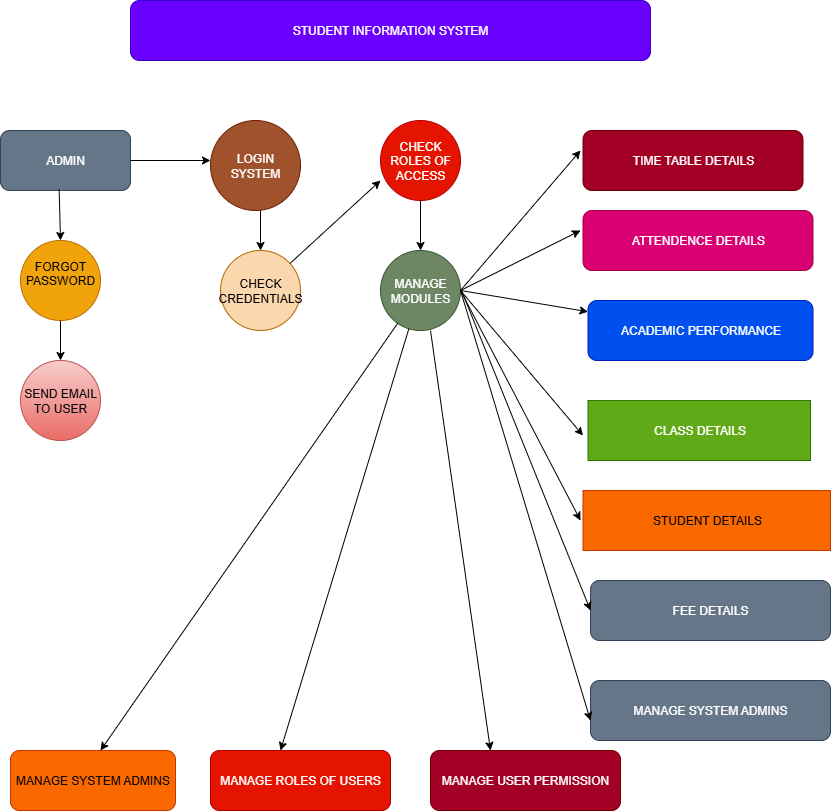

The diagram above was exported from draw.io. Its source (the exported page's mxGraphModel, read from the mxfile embedded in the PNG):
<mxGraphModel dx="992" dy="535" grid="1" gridSize="10" guides="1" tooltips="1" connect="1" arrows="1" fold="1" page="1" pageScale="1" pageWidth="827" pageHeight="1169" math="0" shadow="0">
  <root>
    <mxCell id="0" />
    <mxCell id="1" parent="0" />
    <mxCell id="z2ji6dKCPH7aQE_r9dBL-1" value="STUDENT INFORMATION SYSTEM" style="rounded=1;whiteSpace=wrap;html=1;labelBackgroundColor=none;fillColor=#6a00ff;fontColor=#ffffff;strokeColor=#3700CC;" vertex="1" parent="1">
      <mxGeometry x="140" y="10" width="520" height="60" as="geometry" />
    </mxCell>
    <mxCell id="z2ji6dKCPH7aQE_r9dBL-2" value="ADMIN" style="rounded=1;whiteSpace=wrap;html=1;labelBackgroundColor=none;fillColor=#647687;fontColor=#ffffff;strokeColor=#314354;" vertex="1" parent="1">
      <mxGeometry x="10" y="140" width="130" height="60" as="geometry" />
    </mxCell>
    <mxCell id="z2ji6dKCPH7aQE_r9dBL-8" value="CHECK ROLES OF ACCESS" style="ellipse;whiteSpace=wrap;html=1;aspect=fixed;labelBackgroundColor=none;rounded=1;fillColor=#e51400;fontColor=#ffffff;strokeColor=#B20000;" vertex="1" parent="1">
      <mxGeometry x="390" y="130" width="80" height="80" as="geometry" />
    </mxCell>
    <mxCell id="z2ji6dKCPH7aQE_r9dBL-9" value="LOGIN&lt;div&gt;SYSTEM&lt;/div&gt;" style="ellipse;whiteSpace=wrap;html=1;aspect=fixed;labelBackgroundColor=none;rounded=1;fillColor=#a0522d;strokeColor=#6D1F00;fontColor=#ffffff;" vertex="1" parent="1">
      <mxGeometry x="220" y="130" width="90" height="90" as="geometry" />
    </mxCell>
    <mxCell id="z2ji6dKCPH7aQE_r9dBL-10" value="FORGOT&lt;div&gt;PASSWORD&lt;br&gt;&lt;div&gt;&lt;br&gt;&lt;/div&gt;&lt;/div&gt;" style="ellipse;whiteSpace=wrap;html=1;aspect=fixed;labelBackgroundColor=none;rounded=1;fillColor=#f0a30a;fontColor=#000000;strokeColor=#BD7000;" vertex="1" parent="1">
      <mxGeometry x="30" y="250" width="80" height="80" as="geometry" />
    </mxCell>
    <mxCell id="z2ji6dKCPH7aQE_r9dBL-11" value="CHECK&lt;div&gt;CREDENTIALS&lt;/div&gt;" style="ellipse;whiteSpace=wrap;html=1;aspect=fixed;labelBackgroundColor=none;rounded=1;fillColor=#fad7ac;strokeColor=#b46504;" vertex="1" parent="1">
      <mxGeometry x="230" y="260" width="80" height="80" as="geometry" />
    </mxCell>
    <mxCell id="z2ji6dKCPH7aQE_r9dBL-12" value="MANAGE&lt;div&gt;MODULES&lt;/div&gt;" style="ellipse;whiteSpace=wrap;html=1;aspect=fixed;labelBackgroundColor=none;rounded=1;fillColor=#6d8764;strokeColor=#3A5431;fontColor=#ffffff;" vertex="1" parent="1">
      <mxGeometry x="390" y="260" width="80" height="80" as="geometry" />
    </mxCell>
    <mxCell id="z2ji6dKCPH7aQE_r9dBL-13" value="SEND EMAIL&lt;div&gt;TO USER&lt;/div&gt;" style="ellipse;whiteSpace=wrap;html=1;aspect=fixed;labelBackgroundColor=none;rounded=1;fillColor=#f8cecc;strokeColor=#b85450;gradientColor=#ea6b66;" vertex="1" parent="1">
      <mxGeometry x="30" y="370" width="80" height="80" as="geometry" />
    </mxCell>
    <mxCell id="z2ji6dKCPH7aQE_r9dBL-17" value="ATTENDENCE DETAILS" style="rounded=1;whiteSpace=wrap;html=1;labelBackgroundColor=none;fillColor=#d80073;fontColor=#ffffff;strokeColor=#A50040;" vertex="1" parent="1">
      <mxGeometry x="592.5" y="220" width="230" height="60" as="geometry" />
    </mxCell>
    <mxCell id="z2ji6dKCPH7aQE_r9dBL-19" value="ACADEMIC PERFORMANCE" style="rounded=1;whiteSpace=wrap;html=1;labelBackgroundColor=none;fillColor=#0050ef;fontColor=#ffffff;strokeColor=#001DBC;" vertex="1" parent="1">
      <mxGeometry x="597.5" y="310" width="225" height="60" as="geometry" />
    </mxCell>
    <mxCell id="z2ji6dKCPH7aQE_r9dBL-22" value="FEE DETAILS" style="rounded=1;whiteSpace=wrap;html=1;labelBackgroundColor=none;fillColor=#647687;fontColor=#ffffff;strokeColor=#314354;" vertex="1" parent="1">
      <mxGeometry x="600" y="590" width="240" height="60" as="geometry" />
    </mxCell>
    <mxCell id="z2ji6dKCPH7aQE_r9dBL-23" value="MANAGE SYSTEM ADMINS" style="rounded=1;whiteSpace=wrap;html=1;labelBackgroundColor=none;fillColor=#647687;fontColor=#ffffff;strokeColor=#314354;" vertex="1" parent="1">
      <mxGeometry x="600" y="690" width="240" height="60" as="geometry" />
    </mxCell>
    <mxCell id="z2ji6dKCPH7aQE_r9dBL-26" value="" style="endArrow=classic;html=1;rounded=1;labelBackgroundColor=none;fontColor=default;" edge="1" parent="1">
      <mxGeometry width="50" height="50" relative="1" as="geometry">
        <mxPoint x="470" y="300" as="sourcePoint" />
        <mxPoint x="590" y="240" as="targetPoint" />
      </mxGeometry>
    </mxCell>
    <mxCell id="z2ji6dKCPH7aQE_r9dBL-29" value="TIME TABLE DETAILS" style="rounded=1;whiteSpace=wrap;html=1;labelBackgroundColor=none;fillColor=#a20025;strokeColor=#6F0000;fontColor=#ffffff;" vertex="1" parent="1">
      <mxGeometry x="592.5" y="140" width="220" height="60" as="geometry" />
    </mxCell>
    <mxCell id="z2ji6dKCPH7aQE_r9dBL-35" value="" style="endArrow=classic;html=1;rounded=1;labelBackgroundColor=none;fontColor=default;" edge="1" parent="1">
      <mxGeometry width="50" height="50" relative="1" as="geometry">
        <mxPoint x="470" y="300" as="sourcePoint" />
        <mxPoint x="590" y="160" as="targetPoint" />
      </mxGeometry>
    </mxCell>
    <mxCell id="z2ji6dKCPH7aQE_r9dBL-39" value="" style="endArrow=classic;html=1;rounded=1;exitX=1;exitY=0.5;exitDx=0;exitDy=0;labelBackgroundColor=none;fontColor=default;" edge="1" parent="1" source="z2ji6dKCPH7aQE_r9dBL-12" target="z2ji6dKCPH7aQE_r9dBL-19">
      <mxGeometry width="50" height="50" relative="1" as="geometry">
        <mxPoint x="480" y="360" as="sourcePoint" />
        <mxPoint x="530" y="310" as="targetPoint" />
      </mxGeometry>
    </mxCell>
    <mxCell id="z2ji6dKCPH7aQE_r9dBL-43" value="" style="endArrow=classic;html=1;rounded=1;entryX=0;entryY=0.75;entryDx=0;entryDy=0;labelBackgroundColor=none;fontColor=default;" edge="1" parent="1">
      <mxGeometry width="50" height="50" relative="1" as="geometry">
        <mxPoint x="470" y="300" as="sourcePoint" />
        <mxPoint x="592.5" y="445" as="targetPoint" />
      </mxGeometry>
    </mxCell>
    <mxCell id="z2ji6dKCPH7aQE_r9dBL-46" value="" style="endArrow=classic;html=1;rounded=1;exitX=1;exitY=0.5;exitDx=0;exitDy=0;labelBackgroundColor=none;fontColor=default;" edge="1" parent="1" source="z2ji6dKCPH7aQE_r9dBL-12">
      <mxGeometry width="50" height="50" relative="1" as="geometry">
        <mxPoint x="480" y="310" as="sourcePoint" />
        <mxPoint x="590" y="530" as="targetPoint" />
      </mxGeometry>
    </mxCell>
    <mxCell id="z2ji6dKCPH7aQE_r9dBL-50" value="" style="endArrow=classic;html=1;rounded=1;entryX=0;entryY=0.5;entryDx=0;entryDy=0;labelBackgroundColor=none;fontColor=default;" edge="1" parent="1" target="z2ji6dKCPH7aQE_r9dBL-22">
      <mxGeometry width="50" height="50" relative="1" as="geometry">
        <mxPoint x="471" y="300" as="sourcePoint" />
        <mxPoint x="430" y="360" as="targetPoint" />
      </mxGeometry>
    </mxCell>
    <mxCell id="z2ji6dKCPH7aQE_r9dBL-51" value="" style="endArrow=classic;html=1;rounded=1;exitX=1;exitY=0.5;exitDx=0;exitDy=0;labelBackgroundColor=none;fontColor=default;" edge="1" parent="1" source="z2ji6dKCPH7aQE_r9dBL-12">
      <mxGeometry width="50" height="50" relative="1" as="geometry">
        <mxPoint x="480" y="270" as="sourcePoint" />
        <mxPoint x="600" y="730" as="targetPoint" />
      </mxGeometry>
    </mxCell>
    <mxCell id="z2ji6dKCPH7aQE_r9dBL-53" value="MANAGE SYSTEM ADMINS" style="rounded=1;whiteSpace=wrap;html=1;labelBackgroundColor=none;fillColor=#fa6800;fontColor=#000000;strokeColor=#C73500;" vertex="1" parent="1">
      <mxGeometry x="20" y="760" width="165" height="60" as="geometry" />
    </mxCell>
    <mxCell id="z2ji6dKCPH7aQE_r9dBL-54" value="MANAGE ROLES OF USERS" style="rounded=1;whiteSpace=wrap;html=1;labelBackgroundColor=none;fillColor=#e51400;fontColor=#ffffff;strokeColor=#B20000;" vertex="1" parent="1">
      <mxGeometry x="220" y="760" width="180" height="60" as="geometry" />
    </mxCell>
    <mxCell id="z2ji6dKCPH7aQE_r9dBL-55" value="MANAGE USER PERMISSION" style="rounded=1;whiteSpace=wrap;html=1;labelBackgroundColor=none;fillColor=#a20025;fontColor=#ffffff;strokeColor=#6F0000;" vertex="1" parent="1">
      <mxGeometry x="440" y="760" width="190" height="60" as="geometry" />
    </mxCell>
    <mxCell id="z2ji6dKCPH7aQE_r9dBL-56" value="" style="endArrow=classic;html=1;rounded=1;exitX=1;exitY=0.5;exitDx=0;exitDy=0;labelBackgroundColor=none;fontColor=default;" edge="1" parent="1" source="z2ji6dKCPH7aQE_r9dBL-2">
      <mxGeometry width="50" height="50" relative="1" as="geometry">
        <mxPoint x="170" y="220" as="sourcePoint" />
        <mxPoint x="220" y="170" as="targetPoint" />
      </mxGeometry>
    </mxCell>
    <mxCell id="z2ji6dKCPH7aQE_r9dBL-58" value="" style="endArrow=classic;html=1;rounded=1;labelBackgroundColor=none;fontColor=default;" edge="1" parent="1" source="z2ji6dKCPH7aQE_r9dBL-12">
      <mxGeometry width="50" height="50" relative="1" as="geometry">
        <mxPoint x="160" y="620" as="sourcePoint" />
        <mxPoint x="110" y="760" as="targetPoint" />
      </mxGeometry>
    </mxCell>
    <mxCell id="z2ji6dKCPH7aQE_r9dBL-60" value="" style="endArrow=classic;html=1;rounded=1;labelBackgroundColor=none;fontColor=default;" edge="1" parent="1" source="z2ji6dKCPH7aQE_r9dBL-12">
      <mxGeometry width="50" height="50" relative="1" as="geometry">
        <mxPoint x="390" y="600" as="sourcePoint" />
        <mxPoint x="290" y="760" as="targetPoint" />
      </mxGeometry>
    </mxCell>
    <mxCell id="z2ji6dKCPH7aQE_r9dBL-61" value="" style="endArrow=classic;html=1;rounded=1;labelBackgroundColor=none;fontColor=default;" edge="1" parent="1">
      <mxGeometry width="50" height="50" relative="1" as="geometry">
        <mxPoint x="440" y="340" as="sourcePoint" />
        <mxPoint x="500" y="760" as="targetPoint" />
      </mxGeometry>
    </mxCell>
    <mxCell id="z2ji6dKCPH7aQE_r9dBL-63" value="" style="endArrow=classic;html=1;rounded=1;entryX=0.5;entryY=0;entryDx=0;entryDy=0;labelBackgroundColor=none;fontColor=default;" edge="1" parent="1" target="z2ji6dKCPH7aQE_r9dBL-11">
      <mxGeometry width="50" height="50" relative="1" as="geometry">
        <mxPoint x="270" y="220" as="sourcePoint" />
        <mxPoint x="260" y="250" as="targetPoint" />
      </mxGeometry>
    </mxCell>
    <mxCell id="z2ji6dKCPH7aQE_r9dBL-64" value="" style="endArrow=classic;html=1;rounded=1;exitX=0.451;exitY=0.975;exitDx=0;exitDy=0;entryX=0.5;entryY=0;entryDx=0;entryDy=0;exitPerimeter=0;labelBackgroundColor=none;fontColor=default;" edge="1" parent="1" source="z2ji6dKCPH7aQE_r9dBL-2" target="z2ji6dKCPH7aQE_r9dBL-10">
      <mxGeometry width="50" height="50" relative="1" as="geometry">
        <mxPoint x="60" y="210" as="sourcePoint" />
        <mxPoint x="68" y="240" as="targetPoint" />
      </mxGeometry>
    </mxCell>
    <mxCell id="z2ji6dKCPH7aQE_r9dBL-66" value="" style="endArrow=classic;html=1;rounded=1;exitX=0.5;exitY=1;exitDx=0;exitDy=0;labelBackgroundColor=none;fontColor=default;" edge="1" parent="1" source="z2ji6dKCPH7aQE_r9dBL-10">
      <mxGeometry width="50" height="50" relative="1" as="geometry">
        <mxPoint x="66" y="350" as="sourcePoint" />
        <mxPoint x="70" y="370" as="targetPoint" />
      </mxGeometry>
    </mxCell>
    <mxCell id="z2ji6dKCPH7aQE_r9dBL-70" value="" style="endArrow=classic;html=1;rounded=1;exitX=0.5;exitY=1;exitDx=0;exitDy=0;entryX=0.5;entryY=0;entryDx=0;entryDy=0;labelBackgroundColor=none;fontColor=default;" edge="1" parent="1" source="z2ji6dKCPH7aQE_r9dBL-8" target="z2ji6dKCPH7aQE_r9dBL-12">
      <mxGeometry width="50" height="50" relative="1" as="geometry">
        <mxPoint x="420" y="240" as="sourcePoint" />
        <mxPoint x="430" y="250" as="targetPoint" />
      </mxGeometry>
    </mxCell>
    <mxCell id="z2ji6dKCPH7aQE_r9dBL-71" value="" style="endArrow=classic;html=1;rounded=1;labelBackgroundColor=none;fontColor=default;" edge="1" parent="1" source="z2ji6dKCPH7aQE_r9dBL-11">
      <mxGeometry width="50" height="50" relative="1" as="geometry">
        <mxPoint x="340" y="240" as="sourcePoint" />
        <mxPoint x="390" y="190" as="targetPoint" />
      </mxGeometry>
    </mxCell>
    <mxCell id="z2ji6dKCPH7aQE_r9dBL-72" value="STUDENT DETAILS" style="rounded=0;whiteSpace=wrap;html=1;fillColor=#fa6800;fontColor=#000000;strokeColor=#C73500;" vertex="1" parent="1">
      <mxGeometry x="592.5" y="500" width="247.5" height="60" as="geometry" />
    </mxCell>
    <mxCell id="z2ji6dKCPH7aQE_r9dBL-73" value="CLASS DETAILS" style="rounded=0;whiteSpace=wrap;html=1;fillColor=#60a917;fontColor=#ffffff;strokeColor=#2D7600;" vertex="1" parent="1">
      <mxGeometry x="597.5" y="410" width="222.5" height="60" as="geometry" />
    </mxCell>
  </root>
</mxGraphModel>